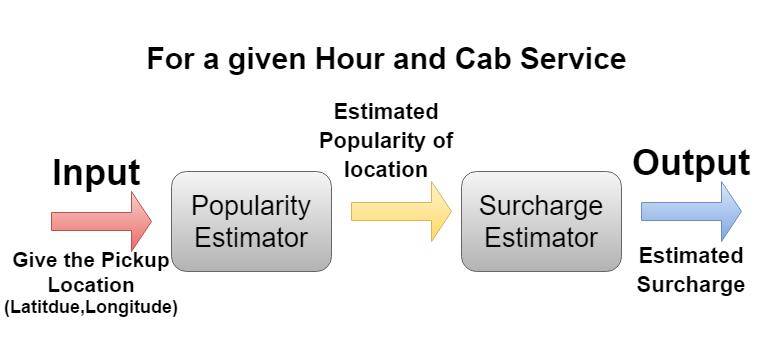

The diagram above was exported from draw.io. Its source (the exported page's mxGraphModel, read from the mxfile embedded in the PNG):
<mxGraphModel dx="880" dy="468" grid="1" gridSize="10" guides="1" tooltips="1" connect="1" arrows="1" fold="1" page="1" pageScale="1" pageWidth="826" pageHeight="1169" background="#ffffff" math="0" shadow="0">
  <root>
    <mxCell id="0" />
    <mxCell id="1" parent="0" />
    <mxCell id="7fc8783669928452-1" value="&lt;font style=&quot;font-size: 27px&quot;&gt;Popularity Estimator&lt;/font&gt;" style="rounded=1;whiteSpace=wrap;html=1;plain-gray" vertex="1" parent="1">
      <mxGeometry x="220" y="200" width="160" height="100" as="geometry" />
    </mxCell>
    <mxCell id="7fc8783669928452-2" value="&lt;font style=&quot;font-size: 27px&quot;&gt;Surcharge Estimator&lt;/font&gt;" style="rounded=1;whiteSpace=wrap;html=1;plain-gray" vertex="1" parent="1">
      <mxGeometry x="510" y="200" width="160" height="100" as="geometry" />
    </mxCell>
    <mxCell id="7fc8783669928452-4" value="" style="shape=singleArrow;whiteSpace=wrap;html=1;plain-red" vertex="1" parent="1">
      <mxGeometry x="100" y="220" width="100" height="60" as="geometry" />
    </mxCell>
    <mxCell id="7fc8783669928452-5" value="" style="shape=singleArrow;whiteSpace=wrap;html=1;plain-yellow" vertex="1" parent="1">
      <mxGeometry x="400" y="210" width="100" height="60" as="geometry" />
    </mxCell>
    <mxCell id="7fc8783669928452-6" value="" style="shape=singleArrow;whiteSpace=wrap;html=1;plain-blue" vertex="1" parent="1">
      <mxGeometry x="690" y="210" width="100" height="60" as="geometry" />
    </mxCell>
    <mxCell id="7fc8783669928452-7" value="&lt;font style=&quot;font-size: 36px&quot;&gt;Input&lt;/font&gt;" style="text;html=1;fontSize=24;fontStyle=1;verticalAlign=middle;align=center;" vertex="1" parent="1">
      <mxGeometry x="95" y="180" width="100" height="40" as="geometry" />
    </mxCell>
    <mxCell id="7fc8783669928452-8" value="&lt;font style=&quot;font-size: 21px&quot;&gt;&lt;b&gt;Give the Pickup Location&lt;/b&gt;&lt;/font&gt;&lt;div&gt;&lt;font size=&quot;4&quot;&gt;&lt;b&gt;(Latitdue,Longitude)&lt;/b&gt;&lt;/font&gt;&lt;/div&gt;" style="text;html=1;strokeColor=none;fillColor=none;align=center;verticalAlign=middle;whiteSpace=wrap;overflow=hidden;" vertex="1" parent="1">
      <mxGeometry x="50" y="250" width="180" height="120" as="geometry" />
    </mxCell>
    <mxCell id="7fc8783669928452-10" value="&lt;span style=&quot;line-height: 25.2px&quot;&gt;&lt;b&gt;&lt;font style=&quot;font-size: 22px&quot;&gt;Estimated Popularity of location&lt;/font&gt;&lt;/b&gt;&lt;/span&gt;" style="text;html=1;strokeColor=none;fillColor=none;align=center;verticalAlign=middle;whiteSpace=wrap;overflow=hidden;" vertex="1" parent="1">
      <mxGeometry x="350" y="110" width="170" height="120" as="geometry" />
    </mxCell>
    <mxCell id="7fc8783669928452-11" value="&lt;span style=&quot;line-height: 25.2px&quot;&gt;&lt;font style=&quot;font-size: 22px&quot;&gt;&lt;b&gt;Estimated Surcharge&lt;/b&gt;&lt;/font&gt;&lt;/span&gt;" style="text;html=1;strokeColor=none;fillColor=none;align=center;verticalAlign=middle;whiteSpace=wrap;overflow=hidden;" vertex="1" parent="1">
      <mxGeometry x="655" y="240" width="170" height="120" as="geometry" />
    </mxCell>
    <mxCell id="7fc8783669928452-12" value="&lt;font style=&quot;font-size: 36px&quot;&gt;Output&lt;/font&gt;" style="text;html=1;fontSize=24;fontStyle=1;verticalAlign=middle;align=center;" vertex="1" parent="1">
      <mxGeometry x="690" y="170" width="100" height="40" as="geometry" />
    </mxCell>
    <mxCell id="34c7bb5ea733ce1c-1" value="&lt;span style=&quot;line-height: 25.2px&quot;&gt;&lt;b&gt;&lt;font style=&quot;font-size: 30px&quot;&gt;For a given Hour and Cab Service&lt;/font&gt;&lt;/b&gt;&lt;/span&gt;" style="text;html=1;strokeColor=none;fillColor=none;align=center;verticalAlign=middle;whiteSpace=wrap;overflow=hidden;" vertex="1" parent="1">
      <mxGeometry x="150" y="30" width="570" height="120" as="geometry" />
    </mxCell>
  </root>
</mxGraphModel>